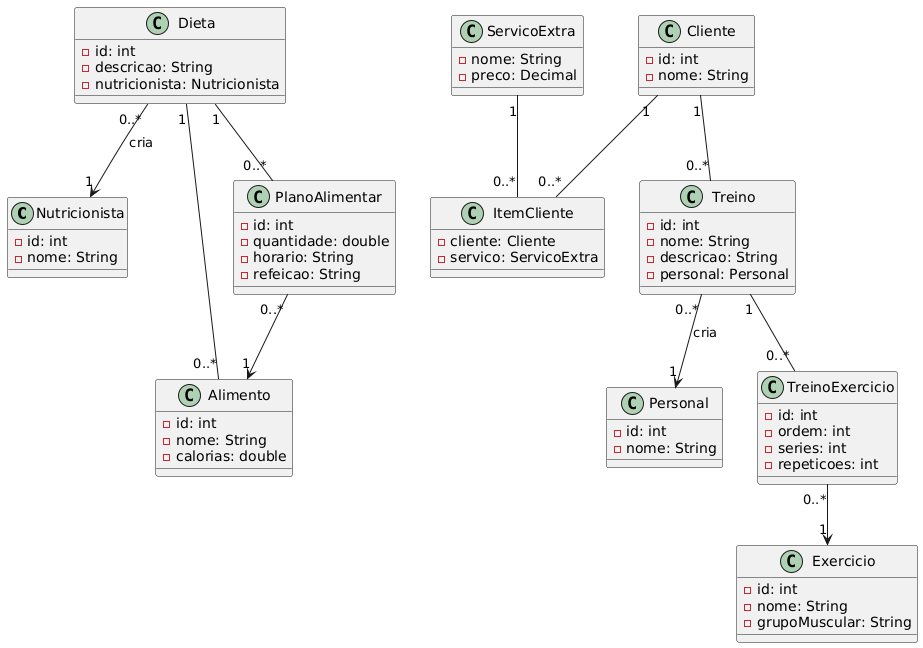

The diagram above was rendered by PlantUML. Its source (embedded in the PNG):
@startuml
class Nutricionista {
  -id: int
  -nome: String
}

class ServicoExtra {
  -nome: String
  -preco: Decimal
}

class Cliente {
  -id: int
  -nome: String
}

class Alimento {
  -id: int
  -nome: String
  -calorias: double
}

class Dieta {
  -id: int
  -descricao: String
  -nutricionista: Nutricionista
}

class PlanoAlimentar {
  -id: int
  -quantidade: double
  -horario: String
  -refeicao: String
}

class ItemCliente {
  -cliente: Cliente
  -servico: ServicoExtra
}

class Personal {
  -id: int
  -nome: String
}

class Treino {
  -id: int
  -nome: String
  -descricao: String
  -personal: Personal
}

class Exercicio {
  -id: int
  -nome: String
  -grupoMuscular: String
}

class TreinoExercicio {
  -id: int
  -ordem: int
  -series: int
  -repeticoes: int
}

Dieta "1" -- "0..*" Alimento
Dieta "1" -- "0..*" PlanoAlimentar
Dieta "0..*" --> "1" Nutricionista : cria
PlanoAlimentar "0..*" --> "1" Alimento

Cliente "1" -- "0..*" ItemCliente
ServicoExtra "1" -- "0..*" ItemCliente

Treino "1" -- "0..*" TreinoExercicio
TreinoExercicio "0..*" --> "1" Exercicio

Cliente "1" -- "0..*" Treino
Treino "0..*" --> "1" Personal : cria
@enduml